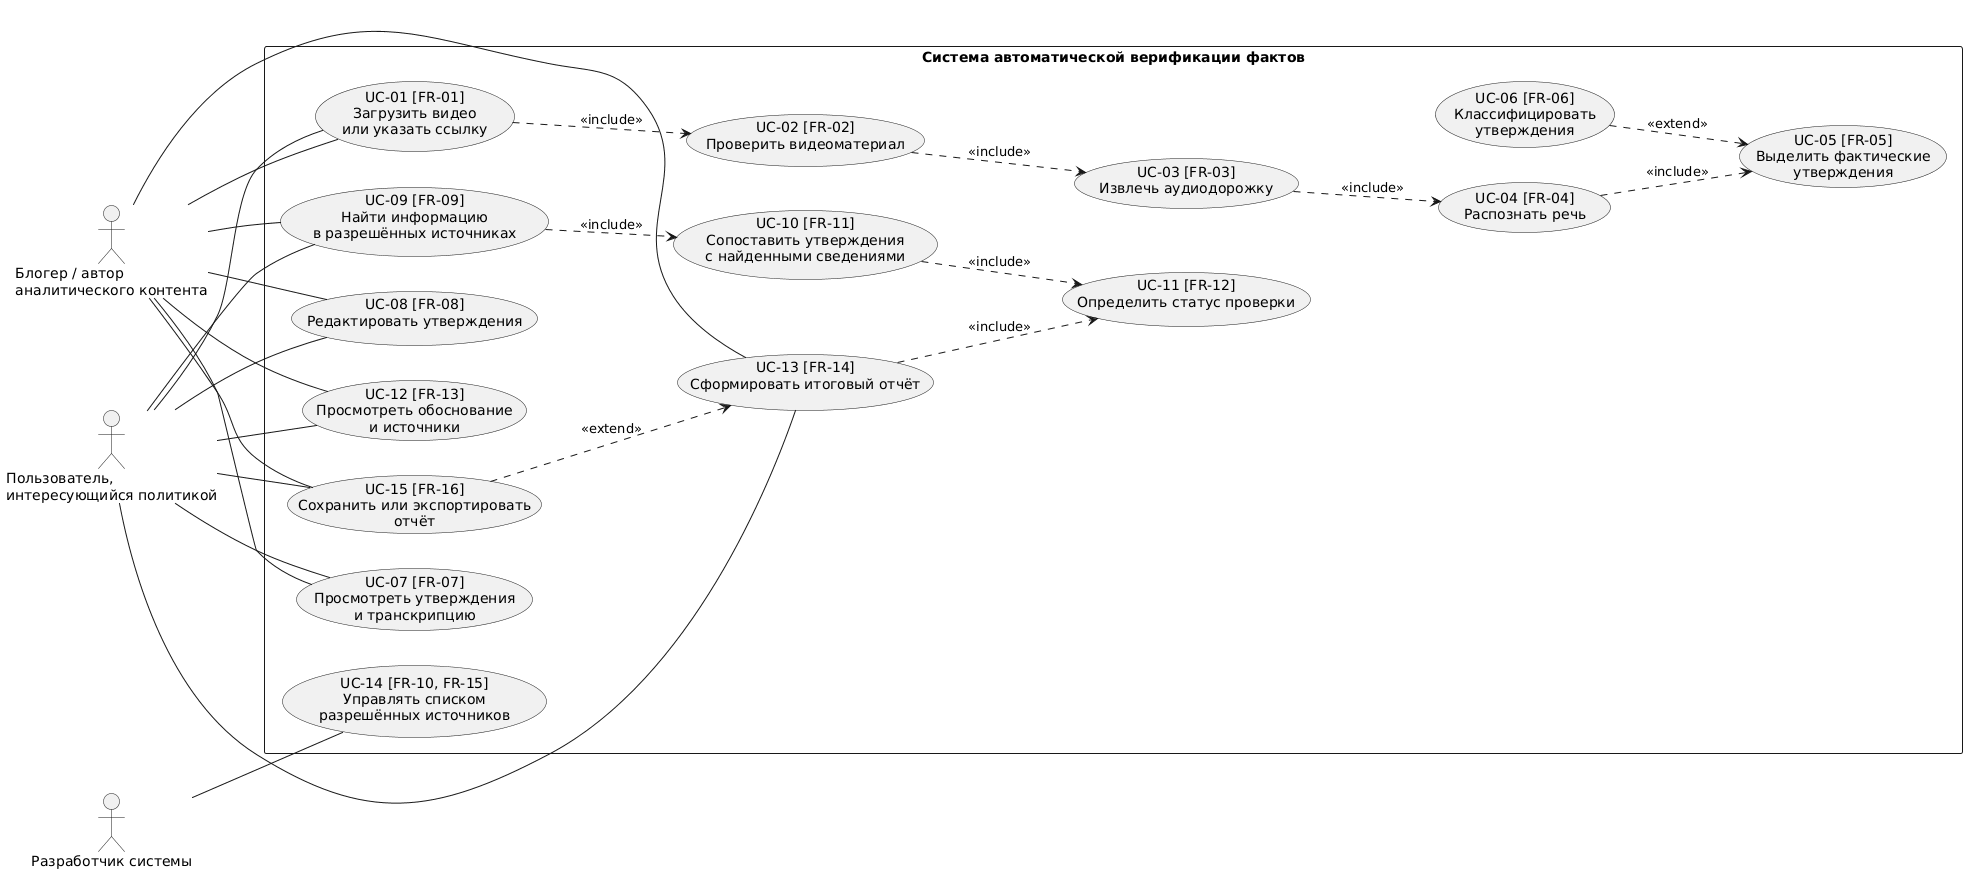

The diagram above was rendered by PlantUML. Its source (embedded in the PNG):
@startuml
left to right direction

actor "Блогер / автор\nаналитического контента" as Blogger
actor "Пользователь,\nинтересующийся политикой" as User
actor "Разработчик системы" as Developer

rectangle "Система автоматической верификации фактов" {

    usecase "UC-01 [FR-01]\nЗагрузить видео\nили указать ссылку" as UC01
    usecase "UC-02 [FR-02]\nПроверить видеоматериал" as UC02
    usecase "UC-03 [FR-03]\nИзвлечь аудиодорожку" as UC03
    usecase "UC-04 [FR-04]\nРаспознать речь" as UC04
    usecase "UC-05 [FR-05]\nВыделить фактические\nутверждения" as UC05
    usecase "UC-06 [FR-06]\nКлассифицировать\nутверждения" as UC06
    usecase "UC-07 [FR-07]\nПросмотреть утверждения\nи транскрипцию" as UC07
    usecase "UC-08 [FR-08]\nРедактировать утверждения" as UC08
    usecase "UC-09 [FR-09]\nНайти информацию\nв разрешённых источниках" as UC09
    usecase "UC-10 [FR-11]\nСопоставить утверждения\nс найденными сведениями" as UC10
    usecase "UC-11 [FR-12]\nОпределить статус проверки" as UC11
    usecase "UC-12 [FR-13]\nПросмотреть обоснование\nи источники" as UC12
    usecase "UC-13 [FR-14]\nСформировать итоговый отчёт" as UC13
    usecase "UC-14 [FR-10, FR-15]\nУправлять списком\nразрешённых источников" as UC14
    usecase "UC-15 [FR-16]\nСохранить или экспортировать\nотчёт" as UC15
}

Blogger -- UC01
Blogger -- UC07
Blogger -- UC08
Blogger -- UC09
Blogger -- UC12
Blogger -- UC13
Blogger -- UC15

User -- UC01
User -- UC07
User -- UC08
User -- UC09
User -- UC12
User -- UC13
User -- UC15

Developer -- UC14

UC01 ..> UC02 : <<include>>
UC02 ..> UC03 : <<include>>
UC03 ..> UC04 : <<include>>
UC04 ..> UC05 : <<include>>

UC06 ..> UC05 : <<extend>>

UC09 ..> UC10 : <<include>>
UC10 ..> UC11 : <<include>>

UC13 ..> UC11 : <<include>>

UC15 ..> UC13 : <<extend>>
@enduml